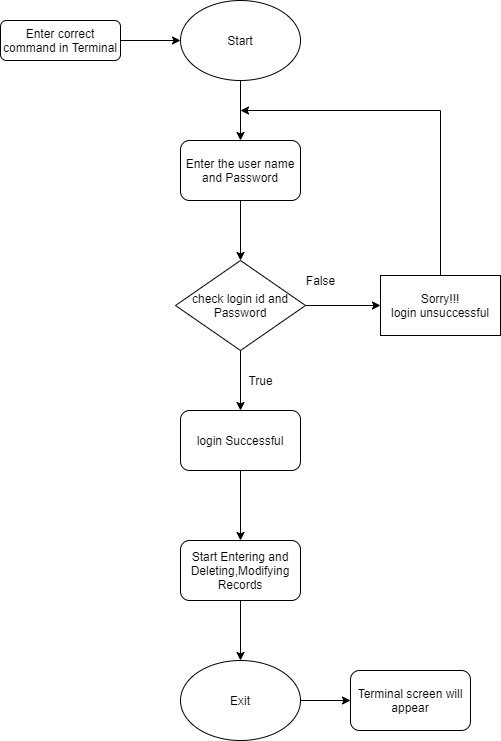

The diagram above was exported from draw.io. Its source (the exported page's mxGraphModel, read from the mxfile embedded in the PNG):
<mxGraphModel dx="868" dy="482" grid="1" gridSize="10" guides="1" tooltips="1" connect="1" arrows="1" fold="1" page="1" pageScale="1" pageWidth="827" pageHeight="1169" math="0" shadow="0">
  <root>
    <mxCell id="WIyWlLk6GJQsqaUBKTNV-0" />
    <mxCell id="WIyWlLk6GJQsqaUBKTNV-1" parent="WIyWlLk6GJQsqaUBKTNV-0" />
    <mxCell id="U7boj3FOojx_JmpgGQL8-9" value="" style="edgeStyle=orthogonalEdgeStyle;rounded=0;orthogonalLoop=1;jettySize=auto;html=1;" edge="1" parent="WIyWlLk6GJQsqaUBKTNV-1" source="WIyWlLk6GJQsqaUBKTNV-3" target="U7boj3FOojx_JmpgGQL8-0">
      <mxGeometry relative="1" as="geometry" />
    </mxCell>
    <mxCell id="WIyWlLk6GJQsqaUBKTNV-3" value="Enter correct command in Terminal" style="rounded=1;whiteSpace=wrap;html=1;fontSize=12;glass=0;strokeWidth=1;shadow=0;" parent="WIyWlLk6GJQsqaUBKTNV-1" vertex="1">
      <mxGeometry x="50" y="70" width="120" height="40" as="geometry" />
    </mxCell>
    <mxCell id="U7boj3FOojx_JmpgGQL8-10" value="" style="edgeStyle=orthogonalEdgeStyle;rounded=0;orthogonalLoop=1;jettySize=auto;html=1;" edge="1" parent="WIyWlLk6GJQsqaUBKTNV-1" source="U7boj3FOojx_JmpgGQL8-0" target="U7boj3FOojx_JmpgGQL8-1">
      <mxGeometry relative="1" as="geometry" />
    </mxCell>
    <mxCell id="U7boj3FOojx_JmpgGQL8-0" value="Start" style="ellipse;whiteSpace=wrap;html=1;" vertex="1" parent="WIyWlLk6GJQsqaUBKTNV-1">
      <mxGeometry x="230" y="50" width="120" height="80" as="geometry" />
    </mxCell>
    <mxCell id="U7boj3FOojx_JmpgGQL8-11" value="" style="edgeStyle=orthogonalEdgeStyle;rounded=0;orthogonalLoop=1;jettySize=auto;html=1;" edge="1" parent="WIyWlLk6GJQsqaUBKTNV-1" source="U7boj3FOojx_JmpgGQL8-1" target="U7boj3FOojx_JmpgGQL8-2">
      <mxGeometry relative="1" as="geometry" />
    </mxCell>
    <mxCell id="U7boj3FOojx_JmpgGQL8-1" value="Enter the user name and Password" style="rounded=1;whiteSpace=wrap;html=1;" vertex="1" parent="WIyWlLk6GJQsqaUBKTNV-1">
      <mxGeometry x="230" y="190" width="120" height="60" as="geometry" />
    </mxCell>
    <mxCell id="U7boj3FOojx_JmpgGQL8-12" value="" style="edgeStyle=orthogonalEdgeStyle;rounded=0;orthogonalLoop=1;jettySize=auto;html=1;" edge="1" parent="WIyWlLk6GJQsqaUBKTNV-1" source="U7boj3FOojx_JmpgGQL8-2" target="U7boj3FOojx_JmpgGQL8-5">
      <mxGeometry relative="1" as="geometry" />
    </mxCell>
    <mxCell id="U7boj3FOojx_JmpgGQL8-16" value="" style="edgeStyle=orthogonalEdgeStyle;rounded=0;orthogonalLoop=1;jettySize=auto;html=1;" edge="1" parent="WIyWlLk6GJQsqaUBKTNV-1" source="U7boj3FOojx_JmpgGQL8-2" target="U7boj3FOojx_JmpgGQL8-4">
      <mxGeometry relative="1" as="geometry" />
    </mxCell>
    <mxCell id="U7boj3FOojx_JmpgGQL8-2" value="check login id and Password" style="rhombus;whiteSpace=wrap;html=1;" vertex="1" parent="WIyWlLk6GJQsqaUBKTNV-1">
      <mxGeometry x="225" y="310" width="130" height="90" as="geometry" />
    </mxCell>
    <mxCell id="U7boj3FOojx_JmpgGQL8-4" value="Sorry!!!&lt;br&gt;login unsuccessful" style="rounded=0;whiteSpace=wrap;html=1;" vertex="1" parent="WIyWlLk6GJQsqaUBKTNV-1">
      <mxGeometry x="430" y="325" width="120" height="60" as="geometry" />
    </mxCell>
    <mxCell id="U7boj3FOojx_JmpgGQL8-13" value="" style="edgeStyle=orthogonalEdgeStyle;rounded=0;orthogonalLoop=1;jettySize=auto;html=1;" edge="1" parent="WIyWlLk6GJQsqaUBKTNV-1" source="U7boj3FOojx_JmpgGQL8-5" target="U7boj3FOojx_JmpgGQL8-6">
      <mxGeometry relative="1" as="geometry" />
    </mxCell>
    <mxCell id="U7boj3FOojx_JmpgGQL8-5" value="login Successful" style="rounded=1;whiteSpace=wrap;html=1;" vertex="1" parent="WIyWlLk6GJQsqaUBKTNV-1">
      <mxGeometry x="230" y="460" width="120" height="60" as="geometry" />
    </mxCell>
    <mxCell id="U7boj3FOojx_JmpgGQL8-14" value="" style="edgeStyle=orthogonalEdgeStyle;rounded=0;orthogonalLoop=1;jettySize=auto;html=1;" edge="1" parent="WIyWlLk6GJQsqaUBKTNV-1" source="U7boj3FOojx_JmpgGQL8-6" target="U7boj3FOojx_JmpgGQL8-7">
      <mxGeometry relative="1" as="geometry" />
    </mxCell>
    <mxCell id="U7boj3FOojx_JmpgGQL8-6" value="Start Entering and Deleting,Modifying Records" style="rounded=1;whiteSpace=wrap;html=1;" vertex="1" parent="WIyWlLk6GJQsqaUBKTNV-1">
      <mxGeometry x="230" y="590" width="120" height="60" as="geometry" />
    </mxCell>
    <mxCell id="U7boj3FOojx_JmpgGQL8-15" value="" style="edgeStyle=orthogonalEdgeStyle;rounded=0;orthogonalLoop=1;jettySize=auto;html=1;" edge="1" parent="WIyWlLk6GJQsqaUBKTNV-1" source="U7boj3FOojx_JmpgGQL8-7" target="U7boj3FOojx_JmpgGQL8-8">
      <mxGeometry relative="1" as="geometry" />
    </mxCell>
    <mxCell id="U7boj3FOojx_JmpgGQL8-7" value="Exit" style="ellipse;whiteSpace=wrap;html=1;" vertex="1" parent="WIyWlLk6GJQsqaUBKTNV-1">
      <mxGeometry x="230" y="710" width="120" height="80" as="geometry" />
    </mxCell>
    <mxCell id="U7boj3FOojx_JmpgGQL8-8" value="Terminal screen will appear" style="rounded=1;whiteSpace=wrap;html=1;" vertex="1" parent="WIyWlLk6GJQsqaUBKTNV-1">
      <mxGeometry x="400" y="720" width="120" height="60" as="geometry" />
    </mxCell>
    <mxCell id="U7boj3FOojx_JmpgGQL8-17" value="False" style="text;html=1;align=center;verticalAlign=middle;resizable=0;points=[];autosize=1;strokeColor=none;fillColor=none;" vertex="1" parent="WIyWlLk6GJQsqaUBKTNV-1">
      <mxGeometry x="350" y="320" width="40" height="20" as="geometry" />
    </mxCell>
    <mxCell id="U7boj3FOojx_JmpgGQL8-18" value="True" style="text;html=1;align=center;verticalAlign=middle;resizable=0;points=[];autosize=1;strokeColor=none;fillColor=none;" vertex="1" parent="WIyWlLk6GJQsqaUBKTNV-1">
      <mxGeometry x="290" y="420" width="40" height="20" as="geometry" />
    </mxCell>
    <mxCell id="U7boj3FOojx_JmpgGQL8-20" value="" style="endArrow=none;html=1;exitX=0.5;exitY=0;exitDx=0;exitDy=0;" edge="1" parent="WIyWlLk6GJQsqaUBKTNV-1" source="U7boj3FOojx_JmpgGQL8-4">
      <mxGeometry width="50" height="50" relative="1" as="geometry">
        <mxPoint x="440" y="250" as="sourcePoint" />
        <mxPoint x="490" y="160" as="targetPoint" />
      </mxGeometry>
    </mxCell>
    <mxCell id="U7boj3FOojx_JmpgGQL8-21" value="" style="endArrow=classic;html=1;" edge="1" parent="WIyWlLk6GJQsqaUBKTNV-1">
      <mxGeometry width="50" height="50" relative="1" as="geometry">
        <mxPoint x="490" y="160" as="sourcePoint" />
        <mxPoint x="290" y="160" as="targetPoint" />
      </mxGeometry>
    </mxCell>
  </root>
</mxGraphModel>